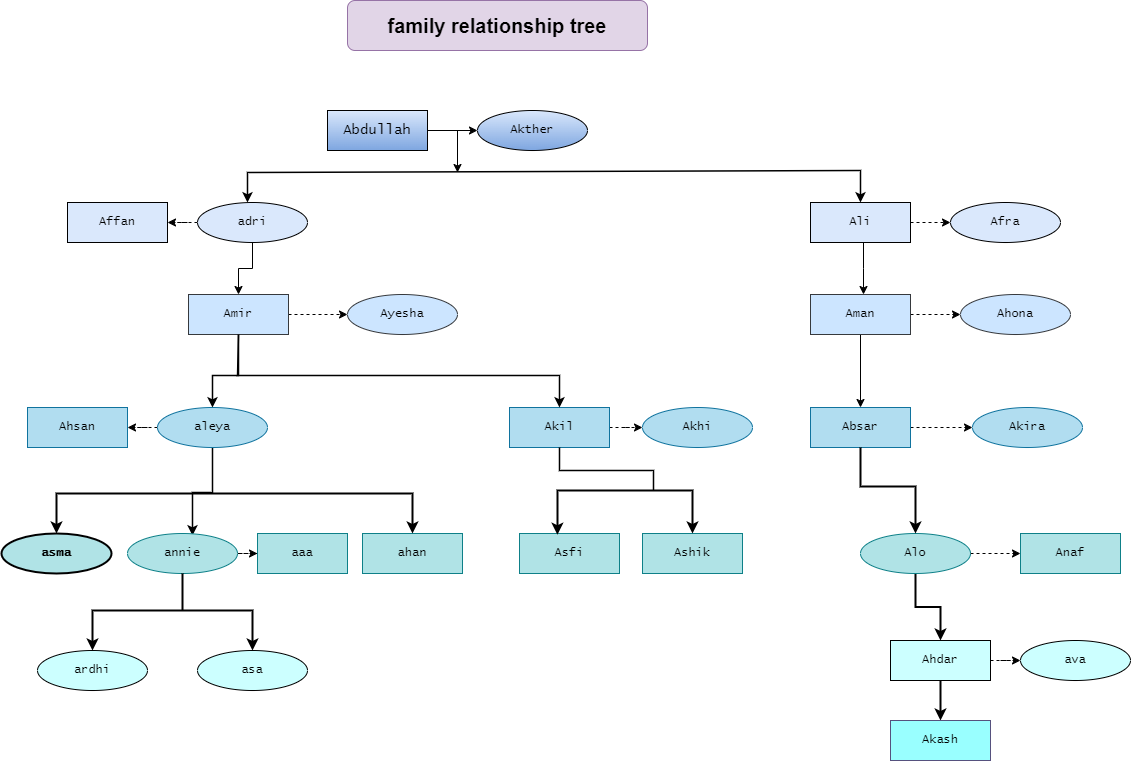

The diagram above was exported from draw.io. Its source (the exported page's mxGraphModel, read from the mxfile embedded in the PNG):
<mxGraphModel dx="1323" dy="2160" grid="1" gridSize="10" guides="1" tooltips="1" connect="1" arrows="1" fold="1" page="1" pageScale="1" pageWidth="850" pageHeight="1400" math="0" shadow="0">
  <root>
    <mxCell id="0" />
    <mxCell id="1" parent="0" />
    <mxCell id="I1URmXmom4H459sfIhdz-1" value="Ahsan" style="rounded=0;whiteSpace=wrap;html=1;labelBackgroundColor=none;fillColor=#b1ddf0;strokeColor=#10739e;fontFamily=Lucida Console;align=center;" parent="1" vertex="1">
      <mxGeometry x="40" y="377" width="100" height="40" as="geometry" />
    </mxCell>
    <mxCell id="26agFZlVwwNpS9VqwJ1z-4" value="" style="edgeStyle=orthogonalEdgeStyle;rounded=0;orthogonalLoop=1;jettySize=auto;html=1;" edge="1" parent="1" source="I1URmXmom4H459sfIhdz-2" target="I1URmXmom4H459sfIhdz-9">
      <mxGeometry relative="1" as="geometry" />
    </mxCell>
    <mxCell id="I1URmXmom4H459sfIhdz-2" value="&lt;h3&gt;&lt;span style=&quot;font-weight: normal;&quot;&gt;Abdullah&lt;/span&gt;&lt;/h3&gt;" style="rounded=0;whiteSpace=wrap;html=1;labelBackgroundColor=none;fillColor=#dae8fc;strokeColor=#000000;gradientColor=#7ea6e0;align=center;fontFamily=Lucida Console;" parent="1" vertex="1">
      <mxGeometry x="340" y="80" width="100" height="40" as="geometry" />
    </mxCell>
    <mxCell id="26agFZlVwwNpS9VqwJ1z-11" value="" style="edgeStyle=orthogonalEdgeStyle;rounded=0;orthogonalLoop=1;jettySize=auto;html=1;dashed=1;" edge="1" parent="1" source="I1URmXmom4H459sfIhdz-3" target="I1URmXmom4H459sfIhdz-12">
      <mxGeometry relative="1" as="geometry" />
    </mxCell>
    <mxCell id="I1URmXmom4H459sfIhdz-3" value="Akil" style="rounded=0;whiteSpace=wrap;html=1;labelBackgroundColor=none;fillColor=#b1ddf0;strokeColor=#10739e;fontFamily=Lucida Console;align=center;" parent="1" vertex="1">
      <mxGeometry x="522" y="377" width="100" height="40" as="geometry" />
    </mxCell>
    <mxCell id="E_qwi3Xr4MZXpQqLDU-O-66" value="" style="edgeStyle=orthogonalEdgeStyle;rounded=0;orthogonalLoop=1;jettySize=auto;html=1;strokeColor=#000000;fontColor=#FFFFFF;exitX=0.5;exitY=1;exitDx=0;exitDy=0;fontFamily=Lucida Console;align=center;strokeWidth=1.5;" parent="1" source="I1URmXmom4H459sfIhdz-4" target="I1URmXmom4H459sfIhdz-14" edge="1">
      <mxGeometry relative="1" as="geometry">
        <mxPoint x="251" y="319.0000000000001" as="sourcePoint" />
        <Array as="points">
          <mxPoint x="251" y="345" />
          <mxPoint x="225" y="345" />
        </Array>
      </mxGeometry>
    </mxCell>
    <mxCell id="26agFZlVwwNpS9VqwJ1z-9" value="" style="edgeStyle=orthogonalEdgeStyle;rounded=0;orthogonalLoop=1;jettySize=auto;html=1;dashed=1;" edge="1" parent="1" source="I1URmXmom4H459sfIhdz-4" target="I1URmXmom4H459sfIhdz-8">
      <mxGeometry relative="1" as="geometry" />
    </mxCell>
    <mxCell id="I1URmXmom4H459sfIhdz-4" value="Amir" style="rounded=0;whiteSpace=wrap;html=1;labelBackgroundColor=none;fillColor=#cce5ff;strokeColor=#36393d;labelBorderColor=none;fontFamily=Lucida Console;align=center;" parent="1" vertex="1">
      <mxGeometry x="201" y="264" width="100" height="40" as="geometry" />
    </mxCell>
    <mxCell id="I1URmXmom4H459sfIhdz-5" value="Affan" style="rounded=0;whiteSpace=wrap;html=1;labelBackgroundColor=none;fillColor=#dae8fc;strokeColor=#000000;labelBorderColor=none;fontFamily=Lucida Console;align=center;" parent="1" vertex="1">
      <mxGeometry x="80" y="172" width="100" height="40" as="geometry" />
    </mxCell>
    <mxCell id="E_qwi3Xr4MZXpQqLDU-O-22" value="" style="edgeStyle=orthogonalEdgeStyle;rounded=0;orthogonalLoop=1;jettySize=auto;html=1;strokeColor=#000000;fontColor=#FFFFFF;fontFamily=Lucida Console;align=center;" parent="1" target="I1URmXmom4H459sfIhdz-7" edge="1">
      <mxGeometry relative="1" as="geometry">
        <mxPoint x="876" y="212" as="sourcePoint" />
        <Array as="points">
          <mxPoint x="877" y="238" />
        </Array>
      </mxGeometry>
    </mxCell>
    <mxCell id="26agFZlVwwNpS9VqwJ1z-6" value="" style="edgeStyle=orthogonalEdgeStyle;rounded=0;orthogonalLoop=1;jettySize=auto;html=1;dashed=1;" edge="1" parent="1" source="I1URmXmom4H459sfIhdz-6" target="I1URmXmom4H459sfIhdz-11">
      <mxGeometry relative="1" as="geometry" />
    </mxCell>
    <mxCell id="I1URmXmom4H459sfIhdz-6" value="Ali" style="rounded=0;whiteSpace=wrap;html=1;labelBackgroundColor=none;fillColor=#dae8fc;strokeColor=#000000;labelBorderColor=none;fontFamily=Lucida Console;align=center;" parent="1" vertex="1">
      <mxGeometry x="823" y="172" width="100" height="40" as="geometry" />
    </mxCell>
    <mxCell id="E_qwi3Xr4MZXpQqLDU-O-21" value="" style="edgeStyle=orthogonalEdgeStyle;rounded=0;orthogonalLoop=1;jettySize=auto;html=1;strokeColor=#000000;fontColor=#FFFFFF;exitX=0.5;exitY=1;exitDx=0;exitDy=0;fontFamily=Lucida Console;align=center;" parent="1" source="I1URmXmom4H459sfIhdz-7" target="I1URmXmom4H459sfIhdz-19" edge="1">
      <mxGeometry relative="1" as="geometry">
        <mxPoint x="868" y="343.9999999999999" as="sourcePoint" />
      </mxGeometry>
    </mxCell>
    <mxCell id="26agFZlVwwNpS9VqwJ1z-7" value="" style="edgeStyle=orthogonalEdgeStyle;rounded=0;orthogonalLoop=1;jettySize=auto;html=1;dashed=1;" edge="1" parent="1" source="I1URmXmom4H459sfIhdz-7" target="I1URmXmom4H459sfIhdz-15">
      <mxGeometry relative="1" as="geometry" />
    </mxCell>
    <mxCell id="I1URmXmom4H459sfIhdz-7" value="Aman" style="rounded=0;whiteSpace=wrap;html=1;labelBackgroundColor=none;fillColor=#cce5ff;strokeColor=#36393d;labelBorderColor=none;fontFamily=Lucida Console;align=center;" parent="1" vertex="1">
      <mxGeometry x="823" y="264" width="100" height="40" as="geometry" />
    </mxCell>
    <mxCell id="I1URmXmom4H459sfIhdz-8" value="Ayesha" style="ellipse;whiteSpace=wrap;html=1;rounded=0;labelBackgroundColor=none;fillColor=#cce5ff;strokeColor=#36393d;labelBorderColor=none;fontFamily=Lucida Console;align=center;" parent="1" vertex="1">
      <mxGeometry x="360" y="264" width="110" height="40" as="geometry" />
    </mxCell>
    <mxCell id="I1URmXmom4H459sfIhdz-9" value="Akther" style="ellipse;whiteSpace=wrap;html=1;rounded=0;labelBackgroundColor=none;fillColor=#dae8fc;strokeColor=#000000;gradientColor=#7ea6e0;fontFamily=Lucida Console;align=center;" parent="1" vertex="1">
      <mxGeometry x="490" y="80" width="110" height="40" as="geometry" />
    </mxCell>
    <mxCell id="E_qwi3Xr4MZXpQqLDU-O-23" value="" style="edgeStyle=orthogonalEdgeStyle;rounded=0;orthogonalLoop=1;jettySize=auto;html=1;strokeColor=#000000;fontColor=#FFFFFF;fontFamily=Lucida Console;align=center;" parent="1" source="I1URmXmom4H459sfIhdz-10" target="I1URmXmom4H459sfIhdz-4" edge="1">
      <mxGeometry relative="1" as="geometry" />
    </mxCell>
    <mxCell id="26agFZlVwwNpS9VqwJ1z-5" value="" style="edgeStyle=orthogonalEdgeStyle;rounded=0;orthogonalLoop=1;jettySize=auto;html=1;dashed=1;" edge="1" parent="1" source="I1URmXmom4H459sfIhdz-10" target="I1URmXmom4H459sfIhdz-5">
      <mxGeometry relative="1" as="geometry" />
    </mxCell>
    <mxCell id="I1URmXmom4H459sfIhdz-10" value="adri" style="ellipse;whiteSpace=wrap;html=1;rounded=0;labelBackgroundColor=none;fillColor=#dae8fc;strokeColor=#000000;labelBorderColor=none;fontFamily=Lucida Console;align=center;" parent="1" vertex="1">
      <mxGeometry x="210" y="172" width="110" height="40" as="geometry" />
    </mxCell>
    <mxCell id="I1URmXmom4H459sfIhdz-11" value="Afra" style="ellipse;whiteSpace=wrap;html=1;rounded=0;labelBackgroundColor=none;fillColor=#dae8fc;strokeColor=#000000;labelBorderColor=none;fontFamily=Lucida Console;align=center;" parent="1" vertex="1">
      <mxGeometry x="963" y="172" width="110" height="40" as="geometry" />
    </mxCell>
    <mxCell id="I1URmXmom4H459sfIhdz-12" value="Akhi" style="ellipse;whiteSpace=wrap;html=1;rounded=0;labelBackgroundColor=none;fillColor=#b1ddf0;strokeColor=#10739e;fontFamily=Lucida Console;align=center;" parent="1" vertex="1">
      <mxGeometry x="655" y="377" width="110" height="40" as="geometry" />
    </mxCell>
    <mxCell id="I1URmXmom4H459sfIhdz-13" value="Akira" style="ellipse;whiteSpace=wrap;html=1;rounded=0;labelBackgroundColor=none;fillColor=#b1ddf0;strokeColor=#10739e;fontFamily=Lucida Console;align=center;" parent="1" vertex="1">
      <mxGeometry x="985" y="377" width="110" height="40" as="geometry" />
    </mxCell>
    <mxCell id="E_qwi3Xr4MZXpQqLDU-O-62" value="" style="edgeStyle=orthogonalEdgeStyle;rounded=0;orthogonalLoop=1;jettySize=auto;html=1;strokeColor=#000000;fontColor=#FFFFFF;fontFamily=Lucida Console;align=center;strokeWidth=1.5;" parent="1" source="I1URmXmom4H459sfIhdz-14" edge="1">
      <mxGeometry relative="1" as="geometry">
        <mxPoint x="225" y="419" as="sourcePoint" />
        <mxPoint x="205" y="505" as="targetPoint" />
        <Array as="points">
          <mxPoint x="225" y="462" />
          <mxPoint x="205" y="462" />
        </Array>
      </mxGeometry>
    </mxCell>
    <mxCell id="26agFZlVwwNpS9VqwJ1z-10" value="" style="edgeStyle=orthogonalEdgeStyle;rounded=0;orthogonalLoop=1;jettySize=auto;html=1;dashed=1;" edge="1" parent="1" source="I1URmXmom4H459sfIhdz-14" target="I1URmXmom4H459sfIhdz-1">
      <mxGeometry relative="1" as="geometry" />
    </mxCell>
    <mxCell id="I1URmXmom4H459sfIhdz-14" value="aleya" style="ellipse;whiteSpace=wrap;html=1;rounded=0;labelBackgroundColor=none;fillColor=#b1ddf0;strokeColor=#10739e;fontFamily=Lucida Console;align=center;" parent="1" vertex="1">
      <mxGeometry x="170" y="377" width="110" height="40" as="geometry" />
    </mxCell>
    <mxCell id="I1URmXmom4H459sfIhdz-15" value="Ahona" style="ellipse;whiteSpace=wrap;html=1;rounded=0;labelBackgroundColor=none;fillColor=#cce5ff;strokeColor=#36393d;labelBorderColor=none;fontFamily=Lucida Console;align=center;" parent="1" vertex="1">
      <mxGeometry x="973" y="264" width="110" height="40" as="geometry" />
    </mxCell>
    <mxCell id="E_qwi3Xr4MZXpQqLDU-O-72" value="" style="edgeStyle=orthogonalEdgeStyle;rounded=0;orthogonalLoop=1;jettySize=auto;html=1;strokeColor=#000000;fontColor=#FFFFFF;strokeWidth=2;fontFamily=Lucida Console;align=center;" parent="1" source="I1URmXmom4H459sfIhdz-16" target="E_qwi3Xr4MZXpQqLDU-O-59" edge="1">
      <mxGeometry relative="1" as="geometry" />
    </mxCell>
    <mxCell id="26agFZlVwwNpS9VqwJ1z-13" value="" style="edgeStyle=orthogonalEdgeStyle;rounded=0;orthogonalLoop=1;jettySize=auto;html=1;dashed=1;" edge="1" parent="1" source="I1URmXmom4H459sfIhdz-16" target="E_qwi3Xr4MZXpQqLDU-O-73">
      <mxGeometry relative="1" as="geometry" />
    </mxCell>
    <mxCell id="I1URmXmom4H459sfIhdz-16" value="Alo" style="ellipse;whiteSpace=wrap;html=1;rounded=0;labelBackgroundColor=none;fillColor=#b0e3e6;strokeColor=#0e8088;fontFamily=Lucida Console;align=center;" parent="1" vertex="1">
      <mxGeometry x="873" y="503" width="110" height="40" as="geometry" />
    </mxCell>
    <mxCell id="26agFZlVwwNpS9VqwJ1z-15" value="" style="edgeStyle=orthogonalEdgeStyle;rounded=0;orthogonalLoop=1;jettySize=auto;html=1;dashed=1;" edge="1" parent="1" source="I1URmXmom4H459sfIhdz-17" target="BtXWUfQoK9HI0U4iodQt-1">
      <mxGeometry relative="1" as="geometry" />
    </mxCell>
    <mxCell id="I1URmXmom4H459sfIhdz-17" value="annie" style="ellipse;whiteSpace=wrap;html=1;rounded=0;labelBackgroundColor=none;fillColor=#b0e3e6;strokeColor=#0e8088;fontFamily=Lucida Console;align=center;" parent="1" vertex="1">
      <mxGeometry x="140" y="503" width="110" height="40" as="geometry" />
    </mxCell>
    <mxCell id="I1URmXmom4H459sfIhdz-18" value="&lt;b&gt;asma&lt;/b&gt;" style="ellipse;whiteSpace=wrap;html=1;rounded=0;labelBackgroundColor=none;fillColor=#b0e3e6;strokeColor=#000000;fontFamily=Lucida Console;align=center;strokeWidth=2;" parent="1" vertex="1">
      <mxGeometry x="14" y="503" width="110" height="40" as="geometry" />
    </mxCell>
    <mxCell id="26agFZlVwwNpS9VqwJ1z-12" value="" style="edgeStyle=orthogonalEdgeStyle;rounded=0;orthogonalLoop=1;jettySize=auto;html=1;dashed=1;" edge="1" parent="1" source="I1URmXmom4H459sfIhdz-19" target="I1URmXmom4H459sfIhdz-13">
      <mxGeometry relative="1" as="geometry" />
    </mxCell>
    <mxCell id="I1URmXmom4H459sfIhdz-19" value="Absar" style="rounded=0;whiteSpace=wrap;html=1;labelBackgroundColor=none;fillColor=#b1ddf0;strokeColor=#10739e;fontFamily=Lucida Console;align=center;" parent="1" vertex="1">
      <mxGeometry x="823" y="377" width="100" height="40" as="geometry" />
    </mxCell>
    <mxCell id="I1URmXmom4H459sfIhdz-20" value="ahan" style="rounded=0;whiteSpace=wrap;html=1;labelBackgroundColor=none;fillColor=#b0e3e6;strokeColor=#0e8088;fontFamily=Lucida Console;align=center;" parent="1" vertex="1">
      <mxGeometry x="375" y="503" width="100" height="40" as="geometry" />
    </mxCell>
    <mxCell id="I1URmXmom4H459sfIhdz-21" value="Asfi" style="rounded=0;whiteSpace=wrap;html=1;labelBackgroundColor=none;fillColor=#b0e3e6;strokeColor=#0e8088;fontFamily=Lucida Console;align=center;" parent="1" vertex="1">
      <mxGeometry x="532" y="503" width="100" height="40" as="geometry" />
    </mxCell>
    <mxCell id="I1URmXmom4H459sfIhdz-22" value="Ashik" style="rounded=0;whiteSpace=wrap;html=1;labelBackgroundColor=none;fillColor=#b0e3e6;strokeColor=#0e8088;fontFamily=Lucida Console;align=center;" parent="1" vertex="1">
      <mxGeometry x="655" y="503" width="100" height="40" as="geometry" />
    </mxCell>
    <mxCell id="E_qwi3Xr4MZXpQqLDU-O-9" value="" style="endArrow=classic;startArrow=classic;html=1;rounded=0;strokeColor=#000000;fontColor=#FFFFFF;labelBackgroundColor=#CCE5FF;labelBorderColor=#000000;fillColor=#dae8fc;strokeWidth=1.5;fontFamily=Lucida Console;align=center;" parent="1" target="I1URmXmom4H459sfIhdz-6" edge="1">
      <mxGeometry width="50" height="50" relative="1" as="geometry">
        <mxPoint x="260" y="172" as="sourcePoint" />
        <mxPoint x="738" y="170" as="targetPoint" />
        <Array as="points">
          <mxPoint x="260" y="142" />
          <mxPoint x="873" y="140" />
        </Array>
      </mxGeometry>
    </mxCell>
    <mxCell id="E_qwi3Xr4MZXpQqLDU-O-18" value="" style="endArrow=classic;html=1;rounded=0;strokeColor=#000000;fontColor=#FFFFFF;fontFamily=Lucida Console;align=center;" parent="1" edge="1">
      <mxGeometry width="50" height="50" relative="1" as="geometry">
        <mxPoint x="470" y="100" as="sourcePoint" />
        <mxPoint x="470" y="142" as="targetPoint" />
        <Array as="points">
          <mxPoint x="470" y="142" />
        </Array>
      </mxGeometry>
    </mxCell>
    <mxCell id="E_qwi3Xr4MZXpQqLDU-O-41" value="" style="endArrow=classic;startArrow=classic;html=1;rounded=0;strokeColor=#000000;fontColor=#FFFFFF;exitX=0.5;exitY=0;exitDx=0;exitDy=0;strokeWidth=2;fontFamily=Lucida Console;align=center;" parent="1" source="I1URmXmom4H459sfIhdz-18" target="I1URmXmom4H459sfIhdz-20" edge="1">
      <mxGeometry width="50" height="50" relative="1" as="geometry">
        <mxPoint x="69" y="483" as="sourcePoint" />
        <mxPoint x="389" y="463" as="targetPoint" />
        <Array as="points">
          <mxPoint x="69" y="463" />
          <mxPoint x="109" y="463" />
          <mxPoint x="425" y="463" />
        </Array>
      </mxGeometry>
    </mxCell>
    <mxCell id="E_qwi3Xr4MZXpQqLDU-O-52" value="" style="endArrow=classic;html=1;rounded=0;strokeColor=#000000;fontColor=#FFFFFF;fontStyle=1;exitX=0.5;exitY=1;exitDx=0;exitDy=0;entryX=0.5;entryY=0;entryDx=0;entryDy=0;strokeWidth=2;fontFamily=Lucida Console;align=center;" parent="1" source="I1URmXmom4H459sfIhdz-19" target="I1URmXmom4H459sfIhdz-16" edge="1">
      <mxGeometry width="50" height="50" relative="1" as="geometry">
        <mxPoint x="873" y="423" as="sourcePoint" />
        <mxPoint x="987" y="406" as="targetPoint" />
        <Array as="points">
          <mxPoint x="873" y="456" />
          <mxPoint x="928" y="456" />
        </Array>
      </mxGeometry>
    </mxCell>
    <mxCell id="E_qwi3Xr4MZXpQqLDU-O-55" value="asa" style="ellipse;whiteSpace=wrap;html=1;rounded=0;labelBackgroundColor=none;fillColor=#CCFFFF;fontFamily=Lucida Console;align=center;" parent="1" vertex="1">
      <mxGeometry x="210" y="620" width="110" height="40" as="geometry" />
    </mxCell>
    <mxCell id="E_qwi3Xr4MZXpQqLDU-O-56" value="ardhi" style="ellipse;whiteSpace=wrap;html=1;rounded=0;labelBackgroundColor=none;fillColor=#CCFFFF;fontFamily=Lucida Console;align=center;" parent="1" vertex="1">
      <mxGeometry x="50" y="620" width="110" height="40" as="geometry" />
    </mxCell>
    <mxCell id="26agFZlVwwNpS9VqwJ1z-14" value="" style="edgeStyle=orthogonalEdgeStyle;rounded=0;orthogonalLoop=1;jettySize=auto;html=1;dashed=1;" edge="1" parent="1" source="E_qwi3Xr4MZXpQqLDU-O-59" target="BtXWUfQoK9HI0U4iodQt-6">
      <mxGeometry relative="1" as="geometry" />
    </mxCell>
    <mxCell id="E_qwi3Xr4MZXpQqLDU-O-59" value="Ahdar" style="rounded=0;whiteSpace=wrap;html=1;labelBackgroundColor=none;fillColor=#CCFFFF;fontFamily=Lucida Console;align=center;" parent="1" vertex="1">
      <mxGeometry x="903" y="610" width="100" height="40" as="geometry" />
    </mxCell>
    <mxCell id="E_qwi3Xr4MZXpQqLDU-O-65" value="" style="endArrow=classic;html=1;rounded=0;strokeColor=#000000;fontColor=#FFFFFF;entryX=0.5;entryY=0;entryDx=0;entryDy=0;exitX=0.5;exitY=1;exitDx=0;exitDy=0;fontFamily=Lucida Console;align=center;strokeWidth=1.5;" parent="1" source="I1URmXmom4H459sfIhdz-4" target="I1URmXmom4H459sfIhdz-3" edge="1">
      <mxGeometry width="50" height="50" relative="1" as="geometry">
        <mxPoint x="251" y="319.0000000000001" as="sourcePoint" />
        <mxPoint x="470" y="345" as="targetPoint" />
        <Array as="points">
          <mxPoint x="250" y="345" />
          <mxPoint x="572" y="345" />
        </Array>
      </mxGeometry>
    </mxCell>
    <mxCell id="E_qwi3Xr4MZXpQqLDU-O-67" value="" style="endArrow=classic;startArrow=classic;html=1;rounded=0;strokeColor=#000000;fontColor=#FFFFFF;entryX=0.5;entryY=0;entryDx=0;entryDy=0;exitX=0.379;exitY=0.031;exitDx=0;exitDy=0;exitPerimeter=0;strokeWidth=2;fontFamily=Lucida Console;align=center;" parent="1" source="I1URmXmom4H459sfIhdz-21" target="I1URmXmom4H459sfIhdz-22" edge="1">
      <mxGeometry width="50" height="50" relative="1" as="geometry">
        <mxPoint x="545" y="500" as="sourcePoint" />
        <mxPoint x="917" y="480" as="targetPoint" />
        <Array as="points">
          <mxPoint x="570" y="460" />
          <mxPoint x="615" y="460" />
          <mxPoint x="705" y="460" />
        </Array>
      </mxGeometry>
    </mxCell>
    <mxCell id="E_qwi3Xr4MZXpQqLDU-O-68" value="" style="endArrow=none;html=1;rounded=0;strokeColor=#000000;fontColor=#FFFFFF;strokeWidth=1.5;entryX=0.5;entryY=1;entryDx=0;entryDy=0;fontFamily=Lucida Console;align=center;" parent="1" target="I1URmXmom4H459sfIhdz-3" edge="1">
      <mxGeometry width="50" height="50" relative="1" as="geometry">
        <mxPoint x="666" y="460" as="sourcePoint" />
        <mxPoint x="671" y="417" as="targetPoint" />
        <Array as="points">
          <mxPoint x="666" y="440" />
          <mxPoint x="626" y="440" />
          <mxPoint x="572" y="440" />
        </Array>
      </mxGeometry>
    </mxCell>
    <mxCell id="E_qwi3Xr4MZXpQqLDU-O-70" value="" style="endArrow=classic;startArrow=classic;html=1;rounded=0;strokeColor=#000000;fontColor=#FFFFFF;exitX=0.5;exitY=0;exitDx=0;exitDy=0;strokeWidth=2;entryX=0.5;entryY=0;entryDx=0;entryDy=0;fontFamily=Lucida Console;align=center;" parent="1" source="E_qwi3Xr4MZXpQqLDU-O-56" target="E_qwi3Xr4MZXpQqLDU-O-55" edge="1">
      <mxGeometry width="50" height="50" relative="1" as="geometry">
        <mxPoint x="60" y="620" as="sourcePoint" />
        <mxPoint x="331" y="620" as="targetPoint" />
        <Array as="points">
          <mxPoint x="105" y="580" />
          <mxPoint x="265" y="580" />
        </Array>
      </mxGeometry>
    </mxCell>
    <mxCell id="E_qwi3Xr4MZXpQqLDU-O-71" value="" style="endArrow=none;html=1;rounded=0;strokeColor=#000000;fontColor=#FFFFFF;strokeWidth=2;entryX=0.5;entryY=1;entryDx=0;entryDy=0;fontFamily=Lucida Console;align=center;" parent="1" target="I1URmXmom4H459sfIhdz-17" edge="1">
      <mxGeometry width="50" height="50" relative="1" as="geometry">
        <mxPoint x="195" y="580" as="sourcePoint" />
        <mxPoint x="170" y="560" as="targetPoint" />
      </mxGeometry>
    </mxCell>
    <mxCell id="E_qwi3Xr4MZXpQqLDU-O-73" value="Anaf" style="rounded=0;whiteSpace=wrap;html=1;labelBackgroundColor=none;fillColor=#b0e3e6;strokeColor=#0e8088;fontFamily=Lucida Console;align=center;" parent="1" vertex="1">
      <mxGeometry x="1033" y="503" width="100" height="40" as="geometry" />
    </mxCell>
    <mxCell id="E_qwi3Xr4MZXpQqLDU-O-76" value="" style="edgeStyle=orthogonalEdgeStyle;rounded=0;orthogonalLoop=1;jettySize=auto;html=1;strokeColor=#000000;fontColor=#FFFFFF;strokeWidth=2;exitX=0.5;exitY=1;exitDx=0;exitDy=0;entryX=0.5;entryY=0;entryDx=0;entryDy=0;fontFamily=Lucida Console;align=center;" parent="1" source="E_qwi3Xr4MZXpQqLDU-O-59" target="E_qwi3Xr4MZXpQqLDU-O-77" edge="1">
      <mxGeometry relative="1" as="geometry">
        <mxPoint x="963" y="660" as="sourcePoint" />
      </mxGeometry>
    </mxCell>
    <mxCell id="E_qwi3Xr4MZXpQqLDU-O-77" value="Akash" style="rounded=0;whiteSpace=wrap;html=1;labelBackgroundColor=none;fillColor=#99FFFF;strokeColor=#56517e;fontFamily=Lucida Console;align=center;" parent="1" vertex="1">
      <mxGeometry x="903" y="690" width="100" height="40" as="geometry" />
    </mxCell>
    <mxCell id="BtXWUfQoK9HI0U4iodQt-1" value="aaa" style="rounded=0;whiteSpace=wrap;html=1;labelBackgroundColor=none;fillColor=#b0e3e6;strokeColor=#0e8088;fontFamily=Lucida Console;align=center;" parent="1" vertex="1">
      <mxGeometry x="270" y="503" width="90" height="40" as="geometry" />
    </mxCell>
    <mxCell id="BtXWUfQoK9HI0U4iodQt-6" value="ava" style="ellipse;whiteSpace=wrap;html=1;rounded=0;labelBackgroundColor=none;fillColor=#CCFFFF;strokeColor=#000000;fontFamily=Lucida Console;align=center;" parent="1" vertex="1">
      <mxGeometry x="1033" y="610" width="110" height="40" as="geometry" />
    </mxCell>
    <mxCell id="26agFZlVwwNpS9VqwJ1z-3" value="&lt;b&gt;&lt;font style=&quot;font-size: 20px;&quot;&gt;family relationship tree&lt;/font&gt;&lt;/b&gt;" style="rounded=1;whiteSpace=wrap;html=1;fillColor=#e1d5e7;strokeColor=#9673a6;" vertex="1" parent="1">
      <mxGeometry x="360" y="-30" width="300" height="50" as="geometry" />
    </mxCell>
  </root>
</mxGraphModel>